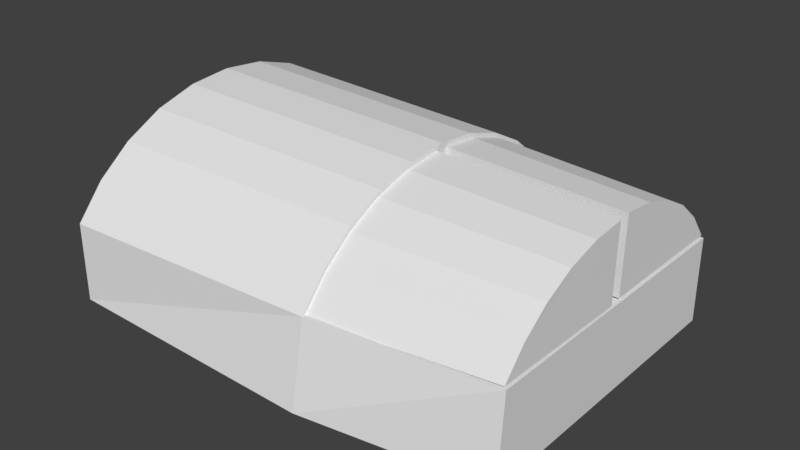 # Source: jerry.blend  (saved by Blender 2.79.0; exported with 4.5.12 LTS)
import bpy
from mathutils import Matrix  # noqa: F401  (used for matrix-valued properties, if any)

bpy.ops.wm.read_factory_settings(use_empty=True)
scene = bpy.context.scene
scene.name = 'Scene'

# ---- collections
col_collection_1 = bpy.data.collections.new('Collection 1'); scene.collection.children.link(col_collection_1)

# ---- world
world_world = bpy.data.worlds.new('World'); scene.world = world_world
world_world.color = (0.05088, 0.05088, 0.05088)
world_world.use_sun_shadow = False
world_world.sun_shadow_jitter_overblur = 0.0
world_world.cycles.sampling_method = 'MANUAL'

# ---- meshes
me_cylinder_002 = bpy.data.meshes.new('Cylinder.002')
me_cylinder_002.from_pydata([(0.5769, 0.75, -0.2035), (0.6105, 0.7408, -1.046), (0.5738, -0.01859, -0.1952), (0.7143, 0.09579, -0.1965), (0.8299, 0.2354, -0.198), (0.9159, 0.3948, -0.1997), (0.9692, 0.568, -0.2016), (0.9877, 0.7483, -0.2035), (0.6078, 0.07292, -1.039), (0.7299, 0.1723, -1.04), (0.8303, 0.2936, -1.042), (0.9051, 0.4322, -1.043), (0.9514, 0.5827, -1.045), (0.9877, 0.7483, -0.2035), (0.9675, 0.7393, -1.046), (0.9675, 0.7393, -1.046)], [], [(2, 3, 9, 8), (7, 13, 14, 15), (6, 7, 15, 12), (3, 4, 10, 9), (4, 5, 11, 10), (0, 7, 6, 5, 4, 3, 2), (5, 6, 12, 11), (14, 7, 0, 1), (1, 8, 9, 10, 11, 12, 15, 14), (1, 0, 2, 8)])
_uv = me_cylinder_002.uv_layers.new(name='UVMap')
_uv.uv.foreach_set('vector', [0.002002, 0.5069, 0.000676, 0.4175, 0.5229, 0.3693, 0.524, 0.4469, 0.0, 0.0, 0.0, 0.0, 0.0, 0.0, 0.0, 0.0, 0.0006759, 0.1054, 0.002002, 0.0, 0.524, 0.00649, 0.5229, 0.09807, 0.000676, 0.4175, 0.0, 0.3182, 0.5223, 0.283, 0.5229, 0.3693, 0.0, 0.3182, 2.768e-08, 0.2128, 0.5223, 0.1914, 0.5223, 0.283, 0.2544, 0.9626, 0.0, 0.9626, 0.011, 0.8557, 0.04357, 0.7529, 0.09647, 0.6581, 0.1677, 0.575, 0.2544, 0.5069, 2.768e-08, 0.2128, 0.0006759, 0.1054, 0.5229, 0.09807, 0.5223, 0.1914, 0.5366, 1.0, 0.524, 0.5002, 0.7784, 0.5002, 0.7576, 1.0, 0.4755, 0.5069, 0.4755, 0.9029, 0.4001, 0.8437, 0.3382, 0.7715, 0.2923, 0.6891, 0.264, 0.5998, 0.2544, 0.5069, 0.2544, 0.5069, 1.0, 0.0, 1.0, 0.5002, 0.524, 0.5002, 0.5864, 7.069e-08])
me_cylinder_002.use_remesh_preserve_volume = False
me_cylinder_002.use_remesh_preserve_attributes = False
me_cylinder_002.use_mirror_vertex_groups = False
me_cylinder_002.update()
me_cylinder_001 = bpy.data.meshes.new('Cylinder.001')
me_cylinder_001.from_pydata([(0.5754, 0.0, -0.2014), (0.609, 0.0, -1.044), (0.5754, 0.7686, -0.2014), (0.7155, 0.6536, -0.2014), (0.8304, 0.5136, -0.2014), (0.9159, 0.3537, -0.2014), (0.9685, 0.1803, -0.2014), (0.9862, 7.102e-08, -0.2014), (0.609, 0.6679, -1.044), (0.7308, 0.568, -1.044), (0.8307, 0.4463, -1.044), (0.9049, 0.3074, -1.044), (0.9506, 0.1567, -1.044), (0.9862, 7.102e-08, -0.2014), (0.966, 5.573e-08, -1.044), (0.966, 5.573e-08, -1.044)], [], [(2, 3, 9, 8), (7, 13, 14, 15), (6, 7, 15, 12), (3, 4, 10, 9), (4, 5, 11, 10), (0, 7, 6, 5, 4, 3, 2), (5, 6, 12, 11), (14, 7, 0, 1), (1, 8, 9, 10, 11, 12, 15, 14), (1, 0, 2, 8)])
_uv = me_cylinder_001.uv_layers.new(name='UVMap')
_uv.uv.foreach_set('vector', [0.522, 0.0, 0.5234, 0.08935, 0.001152, 0.1376, 0.0, 0.05992, 0.0, 0.0, 0.0, 0.0, 0.0, 0.0, 0.0, 0.0, 0.5234, 0.4015, 0.522, 0.5069, 2.215e-07, 0.5004, 0.001152, 0.4088, 0.5234, 0.08935, 0.524, 0.1886, 0.00174, 0.2238, 0.001152, 0.1376, 0.524, 0.1886, 0.524, 0.294, 0.00174, 0.3154, 0.00174, 0.2238, 0.2544, 0.9626, 0.0, 0.9626, 0.011, 0.8557, 0.04357, 0.7529, 0.09647, 0.6581, 0.1677, 0.575, 0.2544, 0.5069, 0.524, 0.294, 0.5234, 0.4015, 0.001152, 0.4088, 0.00174, 0.3154, 0.7659, 0.5002, 0.7784, 1.0, 0.524, 1.0, 0.5449, 0.5002, 0.2544, 0.9029, 0.2544, 0.5069, 0.3298, 0.5661, 0.3916, 0.6383, 0.4376, 0.7206, 0.4659, 0.81, 0.4755, 0.9029, 0.4755, 0.9029, 0.524, 0.5002, 0.524, 7.952e-08, 1.0, 0.0, 0.9376, 0.5002])
me_cylinder_001.use_remesh_preserve_volume = False
me_cylinder_001.use_remesh_preserve_attributes = False
me_cylinder_001.use_mirror_vertex_groups = False
me_cylinder_001.update()
me_cube_001 = bpy.data.meshes.new('Cube.001')
me_cube_001.from_pydata([], [], [])
me_cube_001.use_remesh_preserve_volume = False
me_cube_001.use_remesh_preserve_attributes = False
me_cube_001.use_mirror_vertex_groups = False
me_cube_001.update()
me_cylinder = bpy.data.meshes.new('Cylinder')
me_cylinder.from_pydata([(0.5889, 0.6712, -1.0), (0.5551, 0.8329, 1.0), (0.7069, 0.7083, 1.0), (0.8315, 0.5565, 1.0), (0.9241, 0.3834, 1.0), (0.9811, 0.1954, 1.0), (1.0, 7.564e-08, 1.0), (0.9811, -0.1954, 1.0), (0.9241, -0.3834, 1.0), (0.8315, -0.5565, 1.0), (0.7069, -0.7083, 1.0), (0.5889, -0.6712, -1.0), (0.5551, -0.8329, 1.0), (0.1958, 0.8311, 1.002), (0.1958, 0.6911, -0.9981), (0.1958, -0.8318, 1.002), (0.1958, -0.6918, -0.9981), (0.5754, 0.7686, -0.2014), (0.7155, 0.6536, -0.2014), (0.8304, 0.5136, -0.2014), (0.9159, 0.3537, -0.2014), (0.9685, 0.1803, -0.2014), (0.9862, 7.102e-08, -0.2014), (0.9685, -0.1803, -0.2014), (0.9159, -0.3537, -0.2014), (0.8304, -0.5136, -0.2014), (0.7155, -0.6536, -0.2014), (0.5754, -0.7686, -0.2014), (0.1958, 0.8311, -0.1995), (0.1958, -0.8318, -0.1995), (0.5889, -1.496e-09, -1.0), (0.9862, 7.102e-08, -0.2014), (0.9685, -0.1803, -0.2014), (0.9159, -0.3537, -0.2014), (0.8304, -0.5136, -0.2014), (0.7155, -0.6536, -0.2014), (0.5754, -0.7686, -0.2014), (0.5889, 0.0, -1.0), (0.1388, -0.05333, 0.326), (0.16, -0.1236, 0.3258), (0.1945, -0.1885, 0.3258), (0.241, -0.2453, 0.3259), (0.2976, -0.292, 0.3262), (0.3623, -0.3267, 0.3267), (0.4326, -0.3482, 0.3273), (0.5056, -0.3555, 0.3281), (0.1387, -0.05201, 0.3403), (0.1597, -0.1211, 0.3538), (0.1941, -0.1847, 0.3664), (0.2404, -0.2405, 0.3776), (0.297, -0.2864, 0.387), (0.3616, -0.3205, 0.3942), (0.4318, -0.3416, 0.399), (0.5048, -0.3488, 0.4012), (0.1386, -0.04794, 0.354), (0.1595, -0.1131, 0.3807), (0.1937, -0.1731, 0.4055), (0.2399, -0.2258, 0.4274), (0.2964, -0.269, 0.4455), (0.361, -0.3012, 0.4593), (0.4311, -0.3211, 0.4681), (0.5041, -0.3279, 0.4716), (0.1384, -0.04126, 0.3667), (0.1592, -0.09997, 0.4056), (0.1933, -0.1541, 0.4416), (0.2395, -0.2016, 0.4733), (0.2959, -0.2406, 0.4996), (0.3604, -0.2696, 0.5193), (0.4305, -0.2876, 0.5318), (0.5035, -0.2937, 0.5365), (0.1383, -0.03224, 0.3778), (0.159, -0.08228, 0.4274), (0.193, -0.1284, 0.4733), (0.2391, -0.1689, 0.5136), (0.2955, -0.2022, 0.547), (0.3599, -0.2269, 0.572), (0.43, -0.2422, 0.5877), (0.503, -0.2475, 0.5936), (0.1383, -0.02123, 0.3869), (0.1589, -0.06067, 0.4454), (0.1928, -0.09705, 0.4993), (0.2388, -0.129, 0.5468), (0.2951, -0.1552, 0.586), (0.3595, -0.1747, 0.6154), (0.4296, -0.1868, 0.6338), (0.5026, -0.191, 0.6405), (0.1382, -0.008637, 0.3938), (0.1588, -0.03597, 0.4588), (0.1927, -0.06119, 0.5188), (0.2387, -0.08333, 0.5716), (0.2949, -0.1015, 0.6151), (0.3593, -0.1151, 0.6477), (0.4293, -0.1235, 0.6681), (0.5023, -0.1265, 0.6755), (0.1382, 0.005045, 0.398), (0.1587, -0.009134, 0.4671), (0.1926, -0.02223, 0.5309), (0.2386, -0.03374, 0.587), (0.2948, -0.04323, 0.6332), (0.3592, -0.05032, 0.6678), (0.4292, -0.05475, 0.6894), (0.5022, -0.05634, 0.6973), (0.1382, 0.01929, 0.3995), (0.1588, 0.01881, 0.47), (0.1927, 0.01834, 0.5351), (0.2386, 0.01789, 0.5924), (0.2949, 0.01749, 0.6396), (0.3593, 0.01715, 0.6749), (0.4293, 0.01687, 0.697), (0.5023, 0.01668, 0.7049), (0.1382, 0.03356, 0.3982), (0.1588, 0.04679, 0.4674), (0.1928, 0.05896, 0.5314), (0.2388, 0.0696, 0.5876), (0.2951, 0.07829, 0.634), (0.3595, 0.0847, 0.6687), (0.4295, 0.08859, 0.6903), (0.5025, 0.0898, 0.6982), (0.1383, 0.04729, 0.3941), (0.159, 0.07373, 0.4594), (0.193, 0.09807, 0.5198), (0.239, 0.1194, 0.5729), (0.2954, 0.1368, 0.6166), (0.3598, 0.1497, 0.6494), (0.4299, 0.1576, 0.6699), (0.5029, 0.1602, 0.6773), (0.1384, 0.05997, 0.3875), (0.1592, 0.0986, 0.4463), (0.1933, 0.1342, 0.5008), (0.2394, 0.1653, 0.5487), (0.2958, 0.1908, 0.5882), (0.3603, 0.2098, 0.6178), (0.4304, 0.2214, 0.6363), (0.5034, 0.2252, 0.6431), (0.1385, 0.07109, 0.3784), (0.1594, 0.1204, 0.4287), (0.1936, 0.1659, 0.4751), (0.2398, 0.2057, 0.516), (0.2963, 0.2383, 0.5497), (0.3608, 0.2625, 0.5751), (0.431, 0.2773, 0.591), (0.504, 0.2822, 0.5969), (0.1387, 0.08025, 0.3674), (0.1597, 0.1384, 0.4071), (0.194, 0.1919, 0.4437), (0.2403, 0.2388, 0.4761), (0.2969, 0.2773, 0.5028), (0.3615, 0.3058, 0.5229), (0.4316, 0.3233, 0.5356), (0.5047, 0.3292, 0.5404), (0.1388, 0.08708, 0.3548), (0.16, 0.1518, 0.3824), (0.1944, 0.2114, 0.4079), (0.2409, 0.2636, 0.4304), (0.2975, 0.3064, 0.4491), (0.3622, 0.3382, 0.4633), (0.4324, 0.3577, 0.4723), (0.5055, 0.3642, 0.4759), (0.139, 0.09133, 0.3412), (0.1603, 0.1601, 0.3555), (0.1949, 0.2235, 0.3689), (0.2414, 0.279, 0.3808), (0.2982, 0.3245, 0.3908), (0.3629, 0.3583, 0.3985), (0.4332, 0.379, 0.4035), (0.5062, 0.3859, 0.4058), (0.1391, 0.09282, 0.3269), (0.1606, 0.163, 0.3276), (0.1953, 0.2277, 0.3284), (0.242, 0.2844, 0.3292), (0.2988, 0.3309, 0.3301), (0.3637, 0.3653, 0.331), (0.434, 0.3865, 0.3319), (0.507, 0.3936, 0.3327), (0.1393, 0.0915, 0.3126), (0.1609, 0.1605, 0.2996), (0.1957, 0.224, 0.2877), (0.2425, 0.2796, 0.2775), (0.2995, 0.3253, 0.2693), (0.3644, 0.3591, 0.2635), (0.4347, 0.3799, 0.2602), (0.5078, 0.3868, 0.2596), (0.1394, 0.08743, 0.2989), (0.1611, 0.1525, 0.2727), (0.1961, 0.2124, 0.2486), (0.2431, 0.2649, 0.2277), (0.3001, 0.3079, 0.2108), (0.365, 0.3398, 0.1984), (0.4354, 0.3594, 0.1912), (0.5085, 0.366, 0.1892), (0.1395, 0.08076, 0.2862), (0.1614, 0.1394, 0.2478), (0.1965, 0.1934, 0.2125), (0.2435, 0.2407, 0.1818), (0.3006, 0.2795, 0.1568), (0.3656, 0.3082, 0.1384), (0.436, 0.3259, 0.1274), (0.5092, 0.3317, 0.1243), (0.1318, 0.01976, 0.3264), (0.1396, 0.07174, 0.2751), (0.1616, 0.1217, 0.226), (0.1968, 0.1677, 0.1808), (0.2439, 0.208, 0.1415), (0.301, 0.241, 0.1093), (0.3661, 0.2655, 0.08571), (0.4366, 0.2805, 0.07149), (0.5097, 0.2855, 0.06722), (0.1397, 0.06072, 0.2659), (0.1617, 0.1001, 0.208), (0.197, 0.1363, 0.1548), (0.2441, 0.1681, 0.1083), (0.3014, 0.1941, 0.07031), (0.3665, 0.2133, 0.04235), (0.4369, 0.2252, 0.02546), (0.5101, 0.229, 0.02029), (0.1398, 0.04813, 0.2591), (0.1618, 0.07538, 0.1946), (0.1971, 0.1005, 0.1353), (0.2443, 0.1224, 0.08351), (0.3016, 0.1404, 0.0412), (0.3667, 0.1537, 0.01), (0.4372, 0.1619, -0.008883), (0.5103, 0.1645, -0.01473), (0.1398, 0.03445, 0.2549), (0.1619, 0.04854, 0.1863), (0.1972, 0.0615, 0.1232), (0.2444, 0.07283, 0.06813), (0.3017, 0.08209, 0.02311), (0.3668, 0.08892, -0.0101), (0.4373, 0.09307, -0.03022), (0.5104, 0.09437, -0.03648), (0.1398, 0.0202, 0.2534), (0.1618, 0.0206, 0.1834), (0.1972, 0.02093, 0.119), (0.2443, 0.02119, 0.06272), (0.3016, 0.02137, 0.01675), (0.3667, 0.02145, -0.01717), (0.4372, 0.02145, -0.03772), (0.5104, 0.02135, -0.04413), (0.1397, 0.005937, 0.2547), (0.1618, -0.007384, 0.1859), (0.197, -0.01969, 0.1227), (0.2442, -0.03051, 0.06748), (0.3014, -0.03943, 0.02235), (0.3665, -0.0461, -0.01094), (0.437, -0.05026, -0.03111), (0.5101, -0.05177, -0.03739), (0.1397, -0.007797, 0.2588), (0.1616, -0.03432, 0.1939), (0.1968, -0.0588, 0.1343), (0.2439, -0.08029, 0.08224), (0.3011, -0.09796, 0.03971), (0.3662, -0.1111, 0.008347), (0.4366, -0.1193, -0.01064), (0.5098, -0.1222, -0.01652), (0.1396, -0.02047, 0.2654), (0.1614, -0.05919, 0.207), (0.1966, -0.0949, 0.1533), (0.2436, -0.1262, 0.1064), (0.3007, -0.152, 0.06815), (0.3657, -0.1712, 0.03995), (0.4362, -0.183, 0.02291), (0.5093, -0.1871, 0.01769), (0.1394, -0.0316, 0.2745), (0.1612, -0.08102, 0.2247), (0.1962, -0.1266, 0.179), (0.2431, -0.1666, 0.1391), (0.3002, -0.1994, 0.1066), (0.3652, -0.2239, 0.08265), (0.4356, -0.239, 0.06825), (0.5087, -0.2442, 0.06391), (0.1393, -0.04076, 0.2855), (0.1609, -0.09898, 0.2463), (0.1958, -0.1527, 0.2104), (0.2426, -0.1998, 0.179), (0.2996, -0.2384, 0.1535), (0.3645, -0.2672, 0.1348), (0.4349, -0.285, 0.1236), (0.508, -0.2911, 0.1204), (0.1392, -0.04759, 0.2981), (0.1606, -0.1124, 0.271), (0.1954, -0.1721, 0.2462), (0.2421, -0.2245, 0.2247), (0.299, -0.2676, 0.2072), (0.3638, -0.2996, 0.1944), (0.4341, -0.3194, 0.1869), (0.5072, -0.3261, 0.1849), (0.139, -0.05183, 0.3117), (0.1603, -0.1207, 0.2978), (0.195, -0.1842, 0.2852), (0.2415, -0.2399, 0.2743), (0.2983, -0.2856, 0.2655), (0.3631, -0.3197, 0.2592), (0.4333, -0.3407, 0.2557), (0.5064, -0.3479, 0.255)], [(37, 30)], [(17, 1, 2, 18), (18, 2, 3, 19), (19, 3, 4, 20), (20, 4, 5, 21), (21, 5, 6, 22), (22, 6, 7, 23), (23, 7, 8, 24), (24, 8, 9, 25), (25, 9, 10, 26), (26, 10, 12, 27), (12, 1, 13, 15), (2, 1, 12, 10, 9, 8, 7, 6, 5, 4, 3), (28, 29, 15, 13), (27, 12, 15, 29), (17, 0, 14, 28), (0, 30, 11, 16, 14), (1, 17, 28, 13), (11, 27, 29, 16), (14, 16, 29, 28), (22, 23, 32, 31), (0, 17, 36, 27, 11, 30), (26, 27, 36, 35), (23, 24, 33, 32), (24, 25, 34, 33), (25, 26, 35, 34), (22, 31, 32, 33, 34, 35, 36, 17, 18, 19, 20, 21), (40, 39, 47, 48), (41, 40, 48, 49), (42, 41, 49, 50), (43, 42, 50, 51), (44, 43, 51, 52), (45, 44, 52, 53), (38, 198, 46), (39, 38, 46, 47), (47, 46, 54, 55), (48, 47, 55, 56), (49, 48, 56, 57), (50, 49, 57, 58), (51, 50, 58, 59), (52, 51, 59, 60), (53, 52, 60, 61), (46, 198, 54), (59, 58, 66, 67), (60, 59, 67, 68), (61, 60, 68, 69), (54, 198, 62), (55, 54, 62, 63), (56, 55, 63, 64), (57, 56, 64, 65), (58, 57, 65, 66), (64, 63, 71, 72), (65, 64, 72, 73), (66, 65, 73, 74), (67, 66, 74, 75), (68, 67, 75, 76), (69, 68, 76, 77), (62, 198, 70), (63, 62, 70, 71), (76, 75, 83, 84), (77, 76, 84, 85), (70, 198, 78), (71, 70, 78, 79), (72, 71, 79, 80), (73, 72, 80, 81), (74, 73, 81, 82), (75, 74, 82, 83), (80, 79, 87, 88), (81, 80, 88, 89), (82, 81, 89, 90), (83, 82, 90, 91), (84, 83, 91, 92), (85, 84, 92, 93), (78, 198, 86), (79, 78, 86, 87), (92, 91, 99, 100), (93, 92, 100, 101), (86, 198, 94), (87, 86, 94, 95), (88, 87, 95, 96), (89, 88, 96, 97), (90, 89, 97, 98), (91, 90, 98, 99), (97, 96, 104, 105), (98, 97, 105, 106), (99, 98, 106, 107), (100, 99, 107, 108), (101, 100, 108, 109), (94, 198, 102), (95, 94, 102, 103), (96, 95, 103, 104), (109, 108, 116, 117), (102, 198, 110), (103, 102, 110, 111), (104, 103, 111, 112), (105, 104, 112, 113), (106, 105, 113, 114), (107, 106, 114, 115), (108, 107, 115, 116), (113, 112, 120, 121), (114, 113, 121, 122), (115, 114, 122, 123), (116, 115, 123, 124), (117, 116, 124, 125), (110, 198, 118), (111, 110, 118, 119), (112, 111, 119, 120), (125, 124, 132, 133), (118, 198, 126), (119, 118, 126, 127), (120, 119, 127, 128), (121, 120, 128, 129), (122, 121, 129, 130), (123, 122, 130, 131), (124, 123, 131, 132), (130, 129, 137, 138), (131, 130, 138, 139), (132, 131, 139, 140), (133, 132, 140, 141), (126, 198, 134), (127, 126, 134, 135), (128, 127, 135, 136), (129, 128, 136, 137), (135, 134, 142, 143), (136, 135, 143, 144), (137, 136, 144, 145), (138, 137, 145, 146), (139, 138, 146, 147), (140, 139, 147, 148), (141, 140, 148, 149), (134, 198, 142), (147, 146, 154, 155), (148, 147, 155, 156), (149, 148, 156, 157), (142, 198, 150), (143, 142, 150, 151), (144, 143, 151, 152), (145, 144, 152, 153), (146, 145, 153, 154), (151, 150, 158, 159), (152, 151, 159, 160), (153, 152, 160, 161), (154, 153, 161, 162), (155, 154, 162, 163), (156, 155, 163, 164), (157, 156, 164, 165), (150, 198, 158), (163, 162, 170, 171), (164, 163, 171, 172), (165, 164, 172, 173), (158, 198, 166), (159, 158, 166, 167), (160, 159, 167, 168), (161, 160, 168, 169), (162, 161, 169, 170), (168, 167, 175, 176), (169, 168, 176, 177), (170, 169, 177, 178), (171, 170, 178, 179), (172, 171, 179, 180), (173, 172, 180, 181), (166, 198, 174), (167, 166, 174, 175), (180, 179, 187, 188), (181, 180, 188, 189), (174, 198, 182), (175, 174, 182, 183), (176, 175, 183, 184), (177, 176, 184, 185), (178, 177, 185, 186), (179, 178, 186, 187), (184, 183, 191, 192), (185, 184, 192, 193), (186, 185, 193, 194), (187, 186, 194, 195), (188, 187, 195, 196), (189, 188, 196, 197), (182, 198, 190), (183, 182, 190, 191), (196, 195, 204, 205), (197, 196, 205, 206), (190, 198, 199), (191, 190, 199, 200), (192, 191, 200, 201), (193, 192, 201, 202), (194, 193, 202, 203), (195, 194, 203, 204), (202, 201, 209, 210), (203, 202, 210, 211), (204, 203, 211, 212), (205, 204, 212, 213), (206, 205, 213, 214), (199, 198, 207), (200, 199, 207, 208), (201, 200, 208, 209), (214, 213, 221, 222), (207, 198, 215), (208, 207, 215, 216), (209, 208, 216, 217), (210, 209, 217, 218), (211, 210, 218, 219), (212, 211, 219, 220), (213, 212, 220, 221), (219, 218, 226, 227), (220, 219, 227, 228), (221, 220, 228, 229), (222, 221, 229, 230), (215, 198, 223), (216, 215, 223, 224), (217, 216, 224, 225), (218, 217, 225, 226), (223, 198, 231), (224, 223, 231, 232), (225, 224, 232, 233), (226, 225, 233, 234), (227, 226, 234, 235), (228, 227, 235, 236), (229, 228, 236, 237), (230, 229, 237, 238), (235, 234, 242, 243), (236, 235, 243, 244), (237, 236, 244, 245), (238, 237, 245, 246), (231, 198, 239), (232, 231, 239, 240), (233, 232, 240, 241), (234, 233, 241, 242), (240, 239, 247, 248), (241, 240, 248, 249), (242, 241, 249, 250), (243, 242, 250, 251), (244, 243, 251, 252), (245, 244, 252, 253), (246, 245, 253, 254), (239, 198, 247), (252, 251, 259, 260), (253, 252, 260, 261), (254, 253, 261, 262), (247, 198, 255), (248, 247, 255, 256), (249, 248, 256, 257), (250, 249, 257, 258), (251, 250, 258, 259), (256, 255, 263, 264), (257, 256, 264, 265), (258, 257, 265, 266), (259, 258, 266, 267), (260, 259, 267, 268), (261, 260, 268, 269), (262, 261, 269, 270), (255, 198, 263), (268, 267, 275, 276), (269, 268, 276, 277), (270, 269, 277, 278), (263, 198, 271), (264, 263, 271, 272), (265, 264, 272, 273), (266, 265, 273, 274), (267, 266, 274, 275), (273, 272, 280, 281), (274, 273, 281, 282), (275, 274, 282, 283), (276, 275, 283, 284), (277, 276, 284, 285), (278, 277, 285, 286), (271, 198, 279), (272, 271, 279, 280), (285, 284, 292, 293), (286, 285, 293, 294), (279, 198, 287), (280, 279, 287, 288), (281, 280, 288, 289), (282, 281, 289, 290), (283, 282, 290, 291), (284, 283, 291, 292), (290, 289, 40, 41), (291, 290, 41, 42), (292, 291, 42, 43), (293, 292, 43, 44), (294, 293, 44, 45), (287, 198, 38), (288, 287, 38, 39), (289, 288, 39, 40)])
_uv = me_cylinder.uv_layers.new(name='UVMap')
_uv.uv.foreach_set('vector', [0.5417, 0.214, 0.5517, 0.5359, 0.5026, 0.5359, 0.4965, 0.214, 0.4965, 0.214, 0.5026, 0.5359, 0.4588, 0.5358, 0.4561, 0.2139, 0.2935, 0.5362, 0.3053, 0.8581, 0.2578, 0.8579, 0.2497, 0.536, 0.2497, 0.536, 0.2578, 0.8579, 0.2063, 0.8577, 0.2022, 0.5359, 0.2022, 0.5359, 0.2063, 0.8577, 0.1527, 0.8577, 0.1527, 0.5358, 0.1527, 0.5358, 0.1527, 0.8577, 0.09911, 0.8577, 0.1032, 0.5359, 0.1032, 0.5359, 0.09911, 0.8577, 0.04755, 0.8579, 0.05566, 0.536, 0.05566, 0.536, 0.04755, 0.8579, 0.0, 0.8581, 0.01178, 0.5362, 0.6467, 0.3229, 0.6495, 0.0008632, 0.6931, 0.000472, 0.687, 0.3225, 0.687, 0.3225, 0.6931, 0.000472, 0.7421, 0.0001941, 0.7322, 0.3222, 0.5509, 0.9827, 0.5509, 0.5364, 0.6467, 0.537, 0.6467, 0.9825, 0.5104, 0.5697, 0.5509, 0.5364, 0.5509, 0.9827, 0.5104, 0.9492, 0.4772, 0.9085, 0.4526, 0.8621, 0.4374, 0.8117, 0.4323, 0.7594, 0.4374, 0.707, 0.4526, 0.6567, 0.4772, 0.6103, 0.0, 0.214, 0.4561, 0.214, 0.4561, 0.5358, 1.635e-08, 0.5358, 0.7322, 0.3222, 0.7421, 0.0001941, 0.8373, 0.0, 0.8373, 0.3219, 0.5417, 0.214, 0.5312, 0.0, 0.6368, 0.0004642, 0.6467, 0.2145, 0.3053, 0.9017, 0.3053, 0.7221, 0.3053, 0.5424, 0.41, 0.5358, 0.41, 0.906, 0.5517, 0.5359, 0.5417, 0.214, 0.6467, 0.2145, 0.6467, 0.5364, 0.7218, 0.5365, 0.7322, 0.3222, 0.8373, 0.3219, 0.8275, 0.5362, 0.0384, 6.388e-08, 0.4177, 0.0, 0.4561, 0.214, 0.0, 0.214, 0.0, 0.0, 0.0, 0.0, 0.0, 0.0, 0.0, 0.0, 0.6467, 0.5626, 0.8658, 0.5365, 0.8658, 0.9483, 0.8658, 0.9483, 0.6467, 0.9222, 0.6467, 0.7424, 0.0, 0.0, 0.0, 0.0, 0.0, 0.0, 0.0, 0.0, 0.0, 0.0, 0.0, 0.0, 0.0, 0.0, 0.0, 0.0, 0.0, 0.0, 0.0, 0.0, 0.0, 0.0, 0.0, 0.0, 0.0, 0.0, 0.0, 0.0, 0.0, 0.0, 0.0, 0.0, 0.8373, 0.2068, 0.8373, 0.2068, 0.8421, 0.1585, 0.8561, 0.1119, 0.8789, 0.06894, 0.9095, 0.03114, 0.9469, 0.0, 0.9469, 0.4115, 0.9095, 0.3811, 0.8789, 0.3439, 0.8561, 0.3013, 0.8421, 0.255, 0.99, 0.6061, 0.9722, 0.6061, 0.9714, 0.5986, 0.9889, 0.5952, 0.9437, 0.8843, 0.96, 0.8844, 0.9603, 0.8953, 0.9441, 0.8982, 0.9254, 0.8842, 0.9437, 0.8843, 0.9441, 0.8982, 0.9258, 0.9005, 0.9058, 0.8842, 0.9254, 0.8842, 0.9258, 0.9005, 0.9063, 0.9023, 0.8857, 0.8842, 0.9058, 0.8842, 0.9063, 0.9023, 0.8862, 0.9034, 0.8658, 0.8842, 0.8857, 0.8842, 0.8862, 0.9034, 0.8663, 0.9038, 0.9529, 0.6061, 0.9329, 0.6061, 0.9525, 0.6023, 0.9722, 0.6061, 0.9529, 0.6061, 0.9525, 0.6023, 0.9714, 0.5986, 0.9714, 0.5986, 0.9525, 0.6023, 0.9514, 0.5986, 0.9692, 0.5914, 0.9889, 0.5952, 0.9714, 0.5986, 0.9692, 0.5914, 0.9856, 0.5848, 0.9441, 0.8982, 0.9603, 0.8953, 0.9612, 0.9058, 0.9451, 0.9115, 0.9258, 0.9005, 0.9441, 0.8982, 0.9451, 0.9115, 0.9271, 0.9162, 0.9063, 0.9023, 0.9258, 0.9005, 0.9271, 0.9162, 0.9076, 0.9197, 0.8862, 0.9034, 0.9063, 0.9023, 0.9076, 0.9197, 0.8876, 0.9219, 0.8663, 0.9038, 0.8862, 0.9034, 0.8876, 0.9219, 0.8678, 0.9227, 0.9525, 0.6023, 0.9329, 0.6061, 0.9514, 0.5986, 0.9076, 0.9197, 0.9271, 0.9162, 0.9291, 0.9307, 0.9099, 0.9358, 0.8876, 0.9219, 0.9076, 0.9197, 0.9099, 0.9358, 0.89, 0.939, 0.8678, 0.9227, 0.8876, 0.9219, 0.89, 0.939, 0.8702, 0.9401, 0.9514, 0.5986, 0.9329, 0.6061, 0.9496, 0.5952, 0.9692, 0.5914, 0.9514, 0.5986, 0.9496, 0.5952, 0.9656, 0.5848, 0.9856, 0.5848, 0.9692, 0.5914, 0.9656, 0.5848, 0.9803, 0.5751, 1.0, 0.5789, 0.9856, 0.5848, 0.9803, 0.5751, 0.9933, 0.5667, 0.9271, 0.9162, 0.9451, 0.9115, 0.9468, 0.9239, 0.9291, 0.9307, 0.9803, 0.5751, 0.9656, 0.5848, 0.9607, 0.579, 0.9732, 0.5667, 0.9933, 0.5667, 0.9803, 0.5751, 0.9732, 0.5667, 0.9843, 0.5559, 0.9291, 0.9307, 0.9468, 0.9239, 0.9492, 0.9347, 0.9318, 0.9435, 0.9099, 0.9358, 0.9291, 0.9307, 0.9318, 0.9435, 0.9129, 0.95, 0.89, 0.939, 0.9099, 0.9358, 0.9129, 0.95, 0.8932, 0.9541, 0.8702, 0.9401, 0.89, 0.939, 0.8932, 0.9541, 0.8735, 0.9555, 0.9496, 0.5952, 0.9329, 0.6061, 0.9471, 0.5923, 0.9656, 0.5848, 0.9496, 0.5952, 0.9471, 0.5923, 0.9607, 0.579, 0.1233, 0.8597, 0.1429, 0.8642, 0.1399, 0.8776, 0.1201, 0.874, 0.1035, 0.8581, 0.1233, 0.8597, 0.1201, 0.874, 0.1003, 0.8726, 0.9471, 0.5923, 0.9329, 0.6061, 0.944, 0.5898, 0.9607, 0.579, 0.9471, 0.5923, 0.944, 0.5898, 0.9547, 0.5742, 0.9732, 0.5667, 0.9607, 0.579, 0.9547, 0.5742, 0.9646, 0.5597, 0.9843, 0.5559, 0.9732, 0.5667, 0.9646, 0.5597, 0.9732, 0.5471, 0.1615, 0.8712, 0.1785, 0.8807, 0.1763, 0.891, 0.1589, 0.8833, 0.1429, 0.8642, 0.1615, 0.8712, 0.1589, 0.8833, 0.1399, 0.8776, 0.9646, 0.5597, 0.9547, 0.5742, 0.9479, 0.5706, 0.9547, 0.5546, 0.9732, 0.5471, 0.9646, 0.5597, 0.9547, 0.5546, 0.9607, 0.5405, 0.1589, 0.8833, 0.1763, 0.891, 0.1745, 0.9029, 0.1568, 0.8973, 0.1399, 0.8776, 0.1589, 0.8833, 0.1568, 0.8973, 0.1376, 0.8932, 0.1201, 0.874, 0.1399, 0.8776, 0.1376, 0.8932, 0.1177, 0.8905, 0.1003, 0.8726, 0.1201, 0.874, 0.1177, 0.8905, 0.09775, 0.8895, 0.944, 0.5898, 0.9329, 0.6061, 0.9406, 0.588, 0.9547, 0.5742, 0.944, 0.5898, 0.9406, 0.588, 0.9479, 0.5706, 0.1177, 0.8905, 0.1376, 0.8932, 0.136, 0.9103, 0.116, 0.9087, 0.09775, 0.8895, 0.1177, 0.8905, 0.116, 0.9087, 0.09602, 0.908, 0.9406, 0.588, 0.9329, 0.6061, 0.9368, 0.5869, 0.9479, 0.5706, 0.9406, 0.588, 0.9368, 0.5869, 0.9406, 0.5684, 0.9547, 0.5546, 0.9479, 0.5706, 0.9406, 0.5684, 0.944, 0.5514, 0.9607, 0.5405, 0.9547, 0.5546, 0.944, 0.5514, 0.9471, 0.5365, 0.1568, 0.8973, 0.1745, 0.9029, 0.1733, 0.916, 0.1554, 0.9127, 0.1376, 0.8932, 0.1568, 0.8973, 0.1554, 0.9127, 0.136, 0.9103, 0.1733, 0.916, 0.1891, 0.9198, 0.1886, 0.9306, 0.1726, 0.9297, 0.1554, 0.9127, 0.1733, 0.916, 0.1726, 0.9297, 0.1546, 0.9289, 0.136, 0.9103, 0.1554, 0.9127, 0.1546, 0.9289, 0.1352, 0.9283, 0.116, 0.9087, 0.136, 0.9103, 0.1352, 0.9283, 0.1151, 0.9278, 0.09602, 0.908, 0.116, 0.9087, 0.1151, 0.9278, 0.09514, 0.9274, 0.9368, 0.5869, 0.9329, 0.6061, 0.9329, 0.5865, 0.9406, 0.5684, 0.9368, 0.5869, 0.9329, 0.5865, 0.9329, 0.5677, 0.944, 0.5514, 0.9406, 0.5684, 0.9329, 0.5677, 0.9329, 0.5503, 0.09514, 0.9274, 0.1151, 0.9278, 0.1151, 0.947, 0.09514, 0.9471, 0.9329, 0.5865, 0.9329, 0.6061, 0.929, 0.5869, 0.9329, 0.5677, 0.9329, 0.5865, 0.929, 0.5869, 0.9252, 0.5684, 0.9329, 0.5503, 0.9329, 0.5677, 0.9252, 0.5684, 0.9218, 0.5514, 0.1726, 0.9297, 0.1886, 0.9306, 0.1886, 0.9415, 0.1726, 0.9436, 0.1546, 0.9289, 0.1726, 0.9297, 0.1726, 0.9436, 0.1546, 0.9453, 0.1352, 0.9283, 0.1546, 0.9289, 0.1546, 0.9453, 0.1352, 0.9464, 0.1151, 0.9278, 0.1352, 0.9283, 0.1352, 0.9464, 0.1151, 0.947, 0.1726, 0.9436, 0.1886, 0.9415, 0.1891, 0.9521, 0.1733, 0.9571, 0.1546, 0.9453, 0.1726, 0.9436, 0.1733, 0.9571, 0.1554, 0.9611, 0.1352, 0.9464, 0.1546, 0.9453, 0.1554, 0.9611, 0.136, 0.964, 0.1151, 0.947, 0.1352, 0.9464, 0.136, 0.964, 0.116, 0.9658, 0.09514, 0.9471, 0.1151, 0.947, 0.116, 0.9658, 0.09602, 0.9662, 0.929, 0.5869, 0.9329, 0.6061, 0.9252, 0.588, 0.9252, 0.5684, 0.929, 0.5869, 0.9252, 0.588, 0.9178, 0.5706, 0.9218, 0.5514, 0.9252, 0.5684, 0.9178, 0.5706, 0.911, 0.5546, 0.09602, 0.9662, 0.116, 0.9658, 0.1177, 0.9832, 0.09775, 0.984, 0.9252, 0.588, 0.9329, 0.6061, 0.9218, 0.5898, 0.9178, 0.5706, 0.9252, 0.588, 0.9218, 0.5898, 0.911, 0.5742, 0.911, 0.5546, 0.9178, 0.5706, 0.911, 0.5742, 0.9012, 0.5597, 0.9051, 0.5405, 0.911, 0.5546, 0.9012, 0.5597, 0.8925, 0.5471, 0.1554, 0.9611, 0.1733, 0.9571, 0.1745, 0.9697, 0.1568, 0.9759, 0.136, 0.964, 0.1554, 0.9611, 0.1568, 0.9759, 0.1376, 0.9805, 0.116, 0.9658, 0.136, 0.964, 0.1376, 0.9805, 0.1177, 0.9832, 0.1568, 0.9759, 0.1745, 0.9697, 0.1763, 0.9809, 0.1589, 0.9891, 0.1376, 0.9805, 0.1568, 0.9759, 0.1589, 0.9891, 0.1399, 0.9951, 0.1177, 0.9832, 0.1376, 0.9805, 0.1399, 0.9951, 0.1201, 0.9987, 0.09775, 0.984, 0.1177, 0.9832, 0.1201, 0.9987, 0.1003, 0.9998, 0.9218, 0.5898, 0.9329, 0.6061, 0.9187, 0.5923, 0.911, 0.5742, 0.9218, 0.5898, 0.9187, 0.5923, 0.9051, 0.579, 0.9012, 0.5597, 0.911, 0.5742, 0.9051, 0.579, 0.8925, 0.5667, 0.8925, 0.5471, 0.9012, 0.5597, 0.8925, 0.5667, 0.8815, 0.5559, 0.9051, 0.579, 0.9187, 0.5923, 0.9162, 0.5952, 0.9002, 0.5848, 0.8925, 0.5667, 0.9051, 0.579, 0.9002, 0.5848, 0.8854, 0.5751, 0.8815, 0.5559, 0.8925, 0.5667, 0.8854, 0.5751, 0.8725, 0.5667, 0.9318, 0.6836, 0.9492, 0.6924, 0.9469, 0.7032, 0.9291, 0.6964, 0.9129, 0.6771, 0.9318, 0.6836, 0.9291, 0.6964, 0.9099, 0.6912, 0.8932, 0.673, 0.9129, 0.6771, 0.9099, 0.6912, 0.89, 0.6881, 0.8735, 0.6716, 0.8932, 0.673, 0.89, 0.6881, 0.8702, 0.687, 0.9187, 0.5923, 0.9329, 0.6061, 0.9162, 0.5952, 0.9099, 0.6912, 0.9291, 0.6964, 0.9271, 0.7109, 0.9076, 0.7073, 0.89, 0.6881, 0.9099, 0.6912, 0.9076, 0.7073, 0.8876, 0.7052, 0.8702, 0.687, 0.89, 0.6881, 0.8876, 0.7052, 0.8678, 0.7044, 0.9162, 0.5952, 0.9329, 0.6061, 0.9144, 0.5986, 0.9002, 0.5848, 0.9162, 0.5952, 0.9144, 0.5986, 0.8966, 0.5914, 0.8854, 0.5751, 0.9002, 0.5848, 0.8966, 0.5914, 0.8802, 0.5848, 0.8725, 0.5667, 0.8854, 0.5751, 0.8802, 0.5848, 0.8658, 0.5789, 0.9291, 0.6964, 0.9469, 0.7032, 0.9451, 0.7156, 0.9271, 0.7109, 0.8966, 0.5914, 0.9144, 0.5986, 0.9132, 0.6023, 0.8943, 0.5986, 0.8802, 0.5848, 0.8966, 0.5914, 0.8943, 0.5986, 0.8769, 0.5952, 0.9451, 0.7156, 0.9612, 0.7213, 0.9603, 0.7318, 0.9441, 0.7289, 0.9271, 0.7109, 0.9451, 0.7156, 0.9441, 0.7289, 0.9258, 0.7266, 0.9076, 0.7073, 0.9271, 0.7109, 0.9258, 0.7266, 0.9063, 0.7248, 0.8876, 0.7052, 0.9076, 0.7073, 0.9063, 0.7248, 0.8862, 0.7237, 0.8678, 0.7044, 0.8876, 0.7052, 0.8862, 0.7237, 0.8663, 0.7233, 0.9144, 0.5986, 0.9329, 0.6061, 0.9132, 0.6023, 0.9063, 0.7248, 0.9258, 0.7266, 0.9254, 0.7428, 0.9058, 0.7429, 0.8862, 0.7237, 0.9063, 0.7248, 0.9058, 0.7429, 0.8857, 0.7429, 0.8663, 0.7233, 0.8862, 0.7237, 0.8857, 0.7429, 0.8658, 0.7429, 0.9132, 0.6023, 0.9329, 0.6061, 0.9128, 0.6061, 0.8943, 0.5986, 0.9132, 0.6023, 0.9128, 0.6061, 0.8936, 0.6061, 0.8769, 0.5952, 0.8943, 0.5986, 0.8936, 0.6061, 0.8758, 0.6061, 0.9441, 0.7289, 0.9603, 0.7318, 0.9601, 0.7427, 0.9437, 0.7428, 0.9258, 0.7266, 0.9441, 0.7289, 0.9437, 0.7428, 0.9254, 0.7428, 0.8758, 0.6061, 0.8936, 0.6061, 0.8943, 0.6136, 0.8769, 0.617, 0.9437, 0.7428, 0.9601, 0.7427, 0.9603, 0.7535, 0.9441, 0.7566, 0.9254, 0.7428, 0.9437, 0.7428, 0.9441, 0.7566, 0.9258, 0.7591, 0.9058, 0.7429, 0.9254, 0.7428, 0.9258, 0.7591, 0.9063, 0.761, 0.8857, 0.7429, 0.9058, 0.7429, 0.9063, 0.761, 0.8862, 0.7621, 0.8658, 0.7429, 0.8857, 0.7429, 0.8862, 0.7621, 0.8663, 0.7624, 0.9128, 0.6061, 0.9329, 0.6061, 0.9132, 0.6099, 0.8936, 0.6061, 0.9128, 0.6061, 0.9132, 0.6099, 0.8943, 0.6136, 0.8862, 0.7621, 0.9063, 0.761, 0.9076, 0.7783, 0.8876, 0.7805, 0.8663, 0.7624, 0.8862, 0.7621, 0.8876, 0.7805, 0.8678, 0.7812, 0.9132, 0.6099, 0.9329, 0.6061, 0.9144, 0.6136, 0.8943, 0.6136, 0.9132, 0.6099, 0.9144, 0.6136, 0.8966, 0.6208, 0.8769, 0.617, 0.8943, 0.6136, 0.8966, 0.6208, 0.8802, 0.6274, 0.9441, 0.7566, 0.9603, 0.7535, 0.9612, 0.764, 0.9451, 0.7699, 0.9258, 0.7591, 0.9441, 0.7566, 0.9451, 0.7699, 0.9271, 0.7747, 0.9063, 0.761, 0.9258, 0.7591, 0.9271, 0.7747, 0.9076, 0.7783, 0.8802, 0.6274, 0.8966, 0.6208, 0.9002, 0.6274, 0.8854, 0.6371, 0.8658, 0.6332, 0.8802, 0.6274, 0.8854, 0.6371, 0.8725, 0.6455, 0.9271, 0.7747, 0.9451, 0.7699, 0.9469, 0.7821, 0.9291, 0.7891, 0.9076, 0.7783, 0.9271, 0.7747, 0.9291, 0.7891, 0.9099, 0.7942, 0.8876, 0.7805, 0.9076, 0.7783, 0.9099, 0.7942, 0.89, 0.7974, 0.8678, 0.7812, 0.8876, 0.7805, 0.89, 0.7974, 0.8702, 0.7985, 0.9144, 0.6136, 0.9329, 0.6061, 0.9162, 0.617, 0.8966, 0.6208, 0.9144, 0.6136, 0.9162, 0.617, 0.9002, 0.6274, 0.89, 0.7974, 0.9099, 0.7942, 0.9129, 0.8082, 0.8932, 0.8122, 0.8702, 0.7985, 0.89, 0.7974, 0.8932, 0.8122, 0.8735, 0.8136, 0.9162, 0.617, 0.9329, 0.6061, 0.9187, 0.62, 0.9002, 0.6274, 0.9162, 0.617, 0.9187, 0.62, 0.9051, 0.6333, 0.8854, 0.6371, 0.9002, 0.6274, 0.9051, 0.6333, 0.8925, 0.6455, 0.8725, 0.6455, 0.8854, 0.6371, 0.8925, 0.6455, 0.8815, 0.6563, 0.9291, 0.7891, 0.9469, 0.7821, 0.9492, 0.7928, 0.9318, 0.8016, 0.9099, 0.7942, 0.9291, 0.7891, 0.9318, 0.8016, 0.9129, 0.8082, 0.8815, 0.6563, 0.8925, 0.6455, 0.9012, 0.6525, 0.8925, 0.6651, 0.06578, 0.87, 0.0831, 0.8789, 0.08086, 0.8896, 0.06315, 0.8827, 0.04691, 0.8635, 0.06578, 0.87, 0.06315, 0.8827, 0.04399, 0.8775, 0.02722, 0.8594, 0.04691, 0.8635, 0.04399, 0.8775, 0.02411, 0.8743, 0.007457, 0.8581, 0.02722, 0.8594, 0.02411, 0.8743, 0.004291, 0.8733, 0.9187, 0.62, 0.9329, 0.6061, 0.9218, 0.6224, 0.9051, 0.6333, 0.9187, 0.62, 0.9218, 0.6224, 0.911, 0.638, 0.8925, 0.6455, 0.9051, 0.6333, 0.911, 0.638, 0.9012, 0.6525, 0.004291, 0.8733, 0.02411, 0.8743, 0.02181, 0.8914, 0.001938, 0.8906, 0.9218, 0.6224, 0.9329, 0.6061, 0.9252, 0.6242, 0.911, 0.638, 0.9218, 0.6224, 0.9252, 0.6242, 0.9178, 0.6416, 0.9012, 0.6525, 0.911, 0.638, 0.9178, 0.6416, 0.911, 0.6576, 0.8925, 0.6651, 0.9012, 0.6525, 0.911, 0.6576, 0.9051, 0.6716, 0.06315, 0.8827, 0.08086, 0.8896, 0.0792, 0.9019, 0.06119, 0.8971, 0.04399, 0.8775, 0.06315, 0.8827, 0.06119, 0.8971, 0.04181, 0.8935, 0.02411, 0.8743, 0.04399, 0.8775, 0.04181, 0.8935, 0.02181, 0.8914, 0.06119, 0.8971, 0.0792, 0.9019, 0.07818, 0.9152, 0.05999, 0.9127, 0.04181, 0.8935, 0.06119, 0.8971, 0.05999, 0.9127, 0.04048, 0.9109, 0.02181, 0.8914, 0.04181, 0.8935, 0.04048, 0.9109, 0.02038, 0.9098, 0.001938, 0.8906, 0.02181, 0.8914, 0.02038, 0.9098, 0.0004892, 0.9094, 0.9252, 0.6242, 0.9329, 0.6061, 0.929, 0.6253, 0.9178, 0.6416, 0.9252, 0.6242, 0.929, 0.6253, 0.9252, 0.6438, 0.911, 0.6576, 0.9178, 0.6416, 0.9252, 0.6438, 0.9218, 0.6608, 0.0792, 0.9019, 0.09514, 0.9077, 0.09434, 0.9182, 0.07818, 0.9152, 0.929, 0.6253, 0.9329, 0.6061, 0.9329, 0.6257, 0.9252, 0.6438, 0.929, 0.6253, 0.9329, 0.6257, 0.9329, 0.6445, 0.9218, 0.6608, 0.9252, 0.6438, 0.9329, 0.6445, 0.9329, 0.6619, 0.07818, 0.9152, 0.09434, 0.9182, 0.09406, 0.929, 0.07783, 0.929, 0.05999, 0.9127, 0.07818, 0.9152, 0.07783, 0.929, 0.05958, 0.929, 0.04048, 0.9109, 0.05999, 0.9127, 0.05958, 0.929, 0.04002, 0.929, 0.02038, 0.9098, 0.04048, 0.9109, 0.04002, 0.929, 0.0199, 0.929, 0.0004892, 0.9094, 0.02038, 0.9098, 0.0199, 0.929, 0.0, 0.929, 0.05958, 0.929, 0.07783, 0.929, 0.07818, 0.9429, 0.05999, 0.9453, 0.04002, 0.929, 0.05958, 0.929, 0.05999, 0.9453, 0.04048, 0.9471, 0.0199, 0.929, 0.04002, 0.929, 0.04048, 0.9471, 0.02038, 0.9482, 0.0, 0.929, 0.0199, 0.929, 0.02038, 0.9482, 0.0004892, 0.9486, 0.9329, 0.6257, 0.9329, 0.6061, 0.9368, 0.6253, 0.9329, 0.6445, 0.9329, 0.6257, 0.9368, 0.6253, 0.9406, 0.6438, 0.9329, 0.6619, 0.9329, 0.6445, 0.9406, 0.6438, 0.944, 0.6608, 0.07783, 0.929, 0.09406, 0.929, 0.09434, 0.9399, 0.07818, 0.9429, 0.9406, 0.6438, 0.9368, 0.6253, 0.9406, 0.6242, 0.9479, 0.6416, 0.944, 0.6608, 0.9406, 0.6438, 0.9479, 0.6416, 0.9547, 0.6576, 0.07818, 0.9429, 0.09434, 0.9399, 0.09514, 0.9504, 0.0792, 0.9562, 0.05999, 0.9453, 0.07818, 0.9429, 0.0792, 0.9562, 0.06119, 0.961, 0.04048, 0.9471, 0.05999, 0.9453, 0.06119, 0.961, 0.04181, 0.9645, 0.02038, 0.9482, 0.04048, 0.9471, 0.04181, 0.9645, 0.02181, 0.9667, 0.0004892, 0.9486, 0.02038, 0.9482, 0.02181, 0.9667, 0.001938, 0.9674, 0.9368, 0.6253, 0.9329, 0.6061, 0.9406, 0.6242, 0.04181, 0.9645, 0.06119, 0.961, 0.06315, 0.9754, 0.04399, 0.9805, 0.02181, 0.9667, 0.04181, 0.9645, 0.04399, 0.9805, 0.02411, 0.9837, 0.001938, 0.9674, 0.02181, 0.9667, 0.02411, 0.9837, 0.004291, 0.9848, 0.9406, 0.6242, 0.9329, 0.6061, 0.944, 0.6224, 0.9479, 0.6416, 0.9406, 0.6242, 0.944, 0.6224, 0.9547, 0.638, 0.9547, 0.6576, 0.9479, 0.6416, 0.9547, 0.638, 0.9646, 0.6525, 0.9607, 0.6716, 0.9547, 0.6576, 0.9646, 0.6525, 0.9732, 0.6651, 0.06119, 0.961, 0.0792, 0.9562, 0.08086, 0.9685, 0.06315, 0.9754, 0.9547, 0.638, 0.944, 0.6224, 0.9471, 0.62, 0.9607, 0.6333, 0.9646, 0.6525, 0.9547, 0.638, 0.9607, 0.6333, 0.9732, 0.6455, 0.9732, 0.6651, 0.9646, 0.6525, 0.9732, 0.6455, 0.9843, 0.6563, 0.06315, 0.9754, 0.08086, 0.9685, 0.0831, 0.9792, 0.06578, 0.988, 0.04399, 0.9805, 0.06315, 0.9754, 0.06578, 0.988, 0.04691, 0.9946, 0.02411, 0.9837, 0.04399, 0.9805, 0.04691, 0.9946, 0.02722, 0.9986, 0.004291, 0.9848, 0.02411, 0.9837, 0.02722, 0.9986, 0.007457, 1.0, 0.944, 0.6224, 0.9329, 0.6061, 0.9471, 0.62, 0.9129, 0.8189, 0.9318, 0.8255, 0.9291, 0.838, 0.9099, 0.8328, 0.8932, 0.8149, 0.9129, 0.8189, 0.9099, 0.8328, 0.89, 0.8297, 0.8735, 0.8136, 0.8932, 0.8149, 0.89, 0.8297, 0.8702, 0.8286, 0.9471, 0.62, 0.9329, 0.6061, 0.9496, 0.617, 0.9607, 0.6333, 0.9471, 0.62, 0.9496, 0.617, 0.9656, 0.6274, 0.9732, 0.6455, 0.9607, 0.6333, 0.9656, 0.6274, 0.9803, 0.6371, 0.9843, 0.6563, 0.9732, 0.6455, 0.9803, 0.6371, 0.9933, 0.6455, 0.9318, 0.8255, 0.9492, 0.8344, 0.9468, 0.845, 0.9291, 0.838, 0.9803, 0.6371, 0.9656, 0.6274, 0.9692, 0.6208, 0.9856, 0.6274, 0.9933, 0.6455, 0.9803, 0.6371, 0.9856, 0.6274, 1.0, 0.6332, 0.9291, 0.838, 0.9468, 0.845, 0.9451, 0.8572, 0.9271, 0.8524, 0.9099, 0.8328, 0.9291, 0.838, 0.9271, 0.8524, 0.9076, 0.8488, 0.89, 0.8297, 0.9099, 0.8328, 0.9076, 0.8488, 0.8876, 0.8466, 0.8702, 0.8286, 0.89, 0.8297, 0.8876, 0.8466, 0.8678, 0.8459, 0.9496, 0.617, 0.9329, 0.6061, 0.9514, 0.6136, 0.9656, 0.6274, 0.9496, 0.617, 0.9514, 0.6136, 0.9692, 0.6208, 0.8876, 0.8466, 0.9076, 0.8488, 0.9063, 0.8661, 0.8862, 0.865, 0.8678, 0.8459, 0.8876, 0.8466, 0.8862, 0.865, 0.8663, 0.8646, 0.9514, 0.6136, 0.9329, 0.6061, 0.9525, 0.6099, 0.9692, 0.6208, 0.9514, 0.6136, 0.9525, 0.6099, 0.9714, 0.6136, 0.9856, 0.6274, 0.9692, 0.6208, 0.9714, 0.6136, 0.9889, 0.617, 0.9451, 0.8572, 0.9612, 0.8631, 0.9603, 0.8736, 0.9441, 0.8705, 0.9271, 0.8524, 0.9451, 0.8572, 0.9441, 0.8705, 0.9258, 0.868, 0.9076, 0.8488, 0.9271, 0.8524, 0.9258, 0.868, 0.9063, 0.8661, 0.9441, 0.8705, 0.9603, 0.8736, 0.96, 0.8844, 0.9437, 0.8843, 0.9258, 0.868, 0.9441, 0.8705, 0.9437, 0.8843, 0.9254, 0.8842, 0.9063, 0.8661, 0.9258, 0.868, 0.9254, 0.8842, 0.9058, 0.8842, 0.8862, 0.865, 0.9063, 0.8661, 0.9058, 0.8842, 0.8857, 0.8842, 0.8663, 0.8646, 0.8862, 0.865, 0.8857, 0.8842, 0.8658, 0.8842, 0.9525, 0.6099, 0.9329, 0.6061, 0.9529, 0.6061, 0.9714, 0.6136, 0.9525, 0.6099, 0.9529, 0.6061, 0.9722, 0.6061, 0.9889, 0.617, 0.9714, 0.6136, 0.9722, 0.6061, 0.99, 0.6061])
me_cylinder.use_remesh_preserve_volume = False
me_cylinder.use_remesh_preserve_attributes = False
me_cylinder.use_mirror_vertex_groups = False
me_cylinder.update()

# ---- objects
ob_cylinder_002 = bpy.data.objects.new('Cylinder.002', me_cylinder_002)
ob_cylinder_001 = bpy.data.objects.new('Cylinder.001', me_cylinder_001)
ob_cube = bpy.data.objects.new('Cube', me_cube_001)
ob_cylinder = bpy.data.objects.new('Cylinder', me_cylinder)

# ---- transforms, parenting, visibility, modifiers, constraints
ob_cylinder_002.location = (0.05553, -1.212, -0.09444)
ob_cylinder_002.rotation_euler = (-0.183, -1.56, 0.1767)
ob_cylinder_002.scale = (0.9516, 0.9516, 0.9516)
ob_cylinder_002.lineart.crease_threshold = 0.0
ob_cylinder_001.location = (0.05553, -0.4438, -0.09444)
ob_cylinder_001.rotation_euler = (-0.183, -1.56, 0.1767)
ob_cylinder_001.scale = (0.9516, 0.9516, 0.9516)
ob_cylinder_001.lineart.crease_threshold = 0.0
ob_cube.location = (-0.9424, -0.6571, 0.1938)
ob_cube.lineart.crease_threshold = 0.0
ob_cylinder.location = (0.05553, -0.4713, -0.1172)
ob_cylinder.rotation_euler = (-0.183, -1.56, 0.1767)
ob_cylinder.lineart.crease_threshold = 0.0

# ---- collection membership
col_collection_1.objects.link(ob_cylinder_002)
col_collection_1.objects.link(ob_cylinder_001)
col_collection_1.objects.link(ob_cube)
col_collection_1.objects.link(ob_cylinder)

# ---- scene / render settings (as saved in the file)
scene.frame_start = 1; scene.frame_end = 250; scene.frame_set(1)
scene.render.engine = 'BLENDER_EEVEE_NEXT'
scene.render.resolution_percentage = 50
scene.render.dither_intensity = 0.0
scene.cycles.use_denoising = False
scene.cycles.samples = 128
scene.cycles.sampling_pattern = 'TABULATED_SOBOL'
scene.cycles.use_adaptive_sampling = False
scene.cycles.use_light_tree = False
scene.cycles.blur_glossy = 0.0
scene.cycles.sample_clamp_indirect = 0.0
scene.view_settings.view_transform = 'Standard'
bpy.context.view_layer.update()

# ---- added for rendering (the .blend has no active camera and no usable light): camera, sun
cam_auto = bpy.data.cameras.new('AutoCamera')
cam_auto.lens = 50.0
cam_auto.sensor_width = 36.0
cam_auto.clip_end = 1000.0
ob_auto_camera = bpy.data.objects.new('AutoCamera', cam_auto)
scene.collection.objects.link(ob_auto_camera)
ob_auto_camera.location = (2.6292, -3.55239, 2.50368)
ob_auto_camera.rotation_euler = (1.09748, -7.21219e-08, 0.694738)
scene.camera = ob_auto_camera
light_auto_sun = bpy.data.lights.new('AutoSun', 'SUN')
light_auto_sun.energy = 3.0
light_auto_sun.angle = 0.0523599
ob_auto_sun = bpy.data.objects.new('AutoSun', light_auto_sun)
scene.collection.objects.link(ob_auto_sun)
ob_auto_sun.rotation_euler = (0.872665, 0.174533, 0.523599)
bpy.context.view_layer.update()
